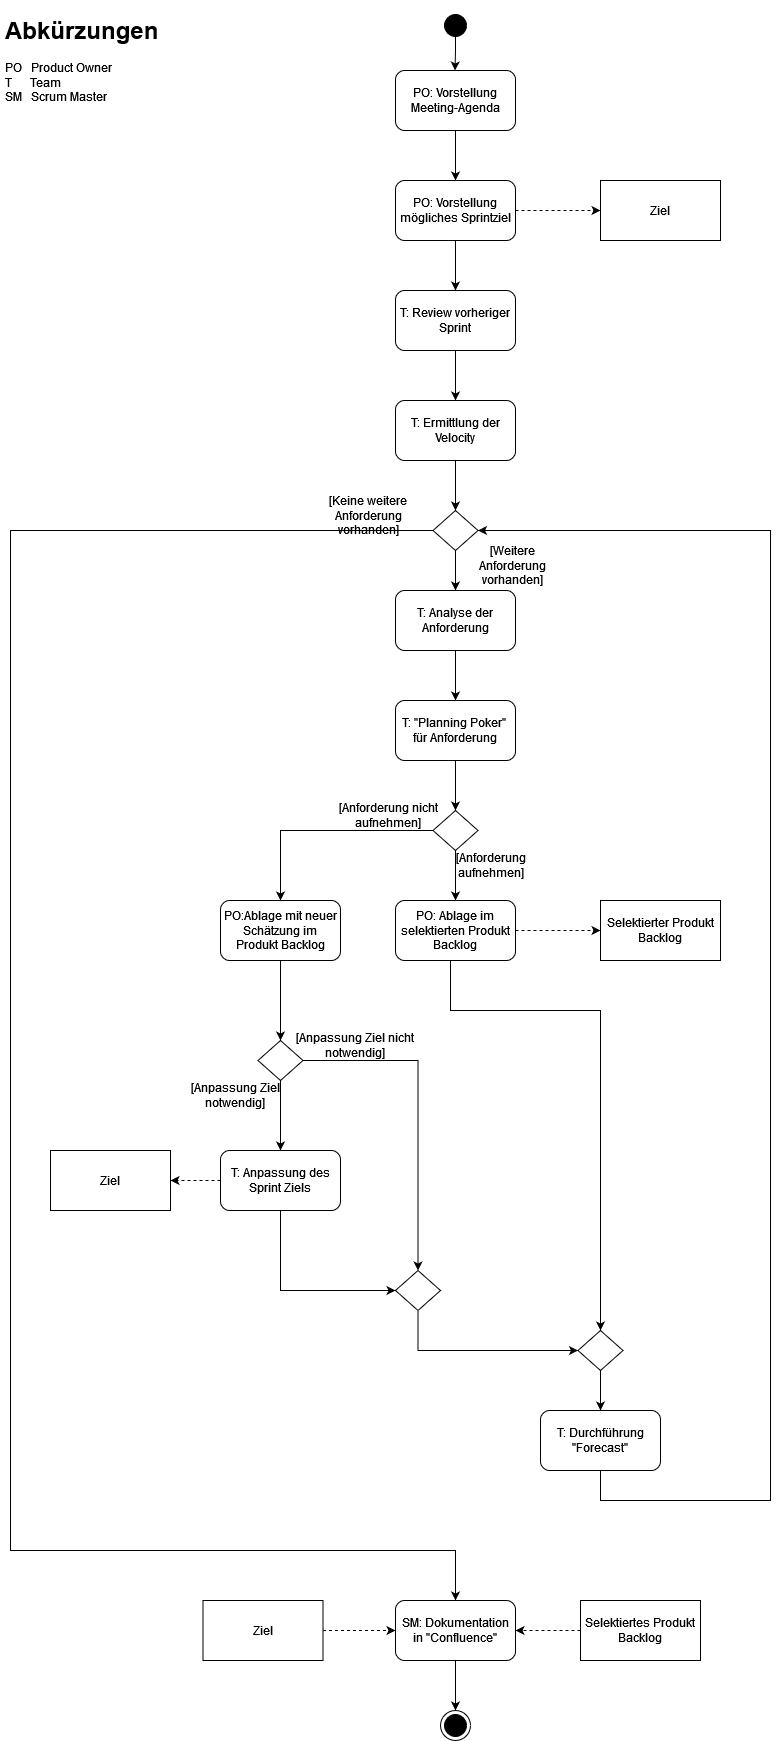

The diagram above was exported from draw.io. Its source (the exported page's mxGraphModel, read from the mxfile embedded in the PNG):
<mxGraphModel dx="1230" dy="646" grid="1" gridSize="10" guides="1" tooltips="1" connect="1" arrows="1" fold="1" page="1" pageScale="1" pageWidth="827" pageHeight="1169" math="0" shadow="0">
  <root>
    <mxCell id="WIyWlLk6GJQsqaUBKTNV-0" />
    <mxCell id="WIyWlLk6GJQsqaUBKTNV-1" parent="WIyWlLk6GJQsqaUBKTNV-0" />
    <mxCell id="1-uyKwwxqoHQVmzeWMxr-10" value="" style="edgeStyle=orthogonalEdgeStyle;rounded=0;orthogonalLoop=1;jettySize=auto;html=1;entryX=0.5;entryY=0;entryDx=0;entryDy=0;" edge="1" parent="WIyWlLk6GJQsqaUBKTNV-1" source="1-uyKwwxqoHQVmzeWMxr-11">
      <mxGeometry relative="1" as="geometry">
        <mxPoint x="465" y="200" as="targetPoint" />
      </mxGeometry>
    </mxCell>
    <mxCell id="1-uyKwwxqoHQVmzeWMxr-11" value="PO: Vorstellung Meeting-Agenda" style="rounded=1;whiteSpace=wrap;html=1;" vertex="1" parent="WIyWlLk6GJQsqaUBKTNV-1">
      <mxGeometry x="405" y="90" width="120" height="60" as="geometry" />
    </mxCell>
    <mxCell id="1-uyKwwxqoHQVmzeWMxr-12" value="" style="edgeStyle=orthogonalEdgeStyle;rounded=0;orthogonalLoop=1;jettySize=auto;html=1;entryX=0.5;entryY=0;entryDx=0;entryDy=0;startArrow=none;" edge="1" parent="WIyWlLk6GJQsqaUBKTNV-1">
      <mxGeometry relative="1" as="geometry">
        <mxPoint x="465" y="50" as="sourcePoint" />
        <mxPoint x="464.5" y="90" as="targetPoint" />
        <Array as="points">
          <mxPoint x="465" y="70" />
        </Array>
      </mxGeometry>
    </mxCell>
    <mxCell id="1-uyKwwxqoHQVmzeWMxr-13" value="" style="ellipse;html=1;shape=startState;fillColor=#000000;strokeColor=#000000;" vertex="1" parent="WIyWlLk6GJQsqaUBKTNV-1">
      <mxGeometry x="450" y="30" width="30" height="30" as="geometry" />
    </mxCell>
    <mxCell id="1-uyKwwxqoHQVmzeWMxr-14" value="&lt;h1&gt;Abkürzungen&lt;/h1&gt;&lt;p&gt;PO&amp;nbsp;&amp;nbsp; Product Owner&lt;br&gt;T&amp;nbsp;&amp;nbsp;&amp;nbsp;&amp;nbsp;&amp;nbsp; Team&lt;br&gt;SM&amp;nbsp;&amp;nbsp; Scrum Master&lt;br&gt;&lt;/p&gt;" style="text;html=1;strokeColor=none;fillColor=none;spacing=5;spacingTop=-20;whiteSpace=wrap;overflow=hidden;rounded=0;" vertex="1" parent="WIyWlLk6GJQsqaUBKTNV-1">
      <mxGeometry x="10" y="30" width="200" height="120" as="geometry" />
    </mxCell>
    <mxCell id="1-uyKwwxqoHQVmzeWMxr-61" value="" style="edgeStyle=orthogonalEdgeStyle;rounded=0;orthogonalLoop=1;jettySize=auto;html=1;entryX=0;entryY=0.5;entryDx=0;entryDy=0;dashed=1;" edge="1" parent="WIyWlLk6GJQsqaUBKTNV-1" source="1-uyKwwxqoHQVmzeWMxr-15" target="1-uyKwwxqoHQVmzeWMxr-62">
      <mxGeometry relative="1" as="geometry">
        <mxPoint x="605" y="230" as="targetPoint" />
      </mxGeometry>
    </mxCell>
    <mxCell id="1-uyKwwxqoHQVmzeWMxr-15" value="PO: Vorstellung mögliches Sprintziel" style="rounded=1;whiteSpace=wrap;html=1;" vertex="1" parent="WIyWlLk6GJQsqaUBKTNV-1">
      <mxGeometry x="405" y="200" width="120" height="60" as="geometry" />
    </mxCell>
    <mxCell id="1-uyKwwxqoHQVmzeWMxr-19" value="" style="edgeStyle=orthogonalEdgeStyle;rounded=0;orthogonalLoop=1;jettySize=auto;html=1;entryX=0.5;entryY=0;entryDx=0;entryDy=0;" edge="1" parent="WIyWlLk6GJQsqaUBKTNV-1">
      <mxGeometry relative="1" as="geometry">
        <mxPoint x="465" y="310" as="targetPoint" />
        <mxPoint x="465" y="260" as="sourcePoint" />
      </mxGeometry>
    </mxCell>
    <mxCell id="1-uyKwwxqoHQVmzeWMxr-20" style="edgeStyle=orthogonalEdgeStyle;rounded=0;orthogonalLoop=1;jettySize=auto;html=1;entryX=0.5;entryY=0;entryDx=0;entryDy=0;" edge="1" parent="WIyWlLk6GJQsqaUBKTNV-1" source="1-uyKwwxqoHQVmzeWMxr-21">
      <mxGeometry relative="1" as="geometry">
        <mxPoint x="465" y="610" as="targetPoint" />
      </mxGeometry>
    </mxCell>
    <mxCell id="1-uyKwwxqoHQVmzeWMxr-25" value="" style="edgeStyle=orthogonalEdgeStyle;rounded=0;orthogonalLoop=1;jettySize=auto;html=1;" edge="1" parent="WIyWlLk6GJQsqaUBKTNV-1" source="1-uyKwwxqoHQVmzeWMxr-21" target="1-uyKwwxqoHQVmzeWMxr-24">
      <mxGeometry relative="1" as="geometry">
        <Array as="points">
          <mxPoint x="20" y="550" />
          <mxPoint x="20" y="1570" />
          <mxPoint x="465" y="1570" />
        </Array>
      </mxGeometry>
    </mxCell>
    <mxCell id="1-uyKwwxqoHQVmzeWMxr-21" value="" style="rhombus;whiteSpace=wrap;html=1;strokeColor=#000000;fillColor=none;" vertex="1" parent="WIyWlLk6GJQsqaUBKTNV-1">
      <mxGeometry x="442.5" y="530" width="45" height="40" as="geometry" />
    </mxCell>
    <mxCell id="1-uyKwwxqoHQVmzeWMxr-28" value="" style="edgeStyle=orthogonalEdgeStyle;rounded=0;orthogonalLoop=1;jettySize=auto;html=1;" edge="1" parent="WIyWlLk6GJQsqaUBKTNV-1" source="1-uyKwwxqoHQVmzeWMxr-22" target="1-uyKwwxqoHQVmzeWMxr-27">
      <mxGeometry relative="1" as="geometry" />
    </mxCell>
    <mxCell id="1-uyKwwxqoHQVmzeWMxr-22" value="T: Analyse der Anforderung" style="rounded=1;whiteSpace=wrap;html=1;" vertex="1" parent="WIyWlLk6GJQsqaUBKTNV-1">
      <mxGeometry x="405" y="610" width="120" height="60" as="geometry" />
    </mxCell>
    <mxCell id="1-uyKwwxqoHQVmzeWMxr-23" value="[Weitere Anforderung vorhanden]" style="text;html=1;strokeColor=none;fillColor=none;align=center;verticalAlign=middle;whiteSpace=wrap;rounded=0;" vertex="1" parent="WIyWlLk6GJQsqaUBKTNV-1">
      <mxGeometry x="465" y="570" width="115" height="30" as="geometry" />
    </mxCell>
    <mxCell id="1-uyKwwxqoHQVmzeWMxr-24" value="SM: Dokumentation in &quot;Confluence&quot;" style="rounded=1;whiteSpace=wrap;html=1;fillColor=none;strokeColor=#000000;" vertex="1" parent="WIyWlLk6GJQsqaUBKTNV-1">
      <mxGeometry x="405" y="1620" width="120" height="60" as="geometry" />
    </mxCell>
    <mxCell id="1-uyKwwxqoHQVmzeWMxr-26" value="[Keine weitere Anforderung vorhanden]" style="text;html=1;strokeColor=none;fillColor=none;align=center;verticalAlign=middle;whiteSpace=wrap;rounded=0;" vertex="1" parent="WIyWlLk6GJQsqaUBKTNV-1">
      <mxGeometry x="312.5" y="520" width="130" height="30" as="geometry" />
    </mxCell>
    <mxCell id="1-uyKwwxqoHQVmzeWMxr-27" value="T: &quot;Planning Poker&quot;&amp;nbsp; für Anforderung" style="whiteSpace=wrap;html=1;rounded=1;" vertex="1" parent="WIyWlLk6GJQsqaUBKTNV-1">
      <mxGeometry x="405" y="720" width="120" height="60" as="geometry" />
    </mxCell>
    <mxCell id="1-uyKwwxqoHQVmzeWMxr-29" value="" style="edgeStyle=orthogonalEdgeStyle;rounded=0;orthogonalLoop=1;jettySize=auto;html=1;entryX=0.5;entryY=0;entryDx=0;entryDy=0;" edge="1" parent="WIyWlLk6GJQsqaUBKTNV-1" target="1-uyKwwxqoHQVmzeWMxr-31">
      <mxGeometry relative="1" as="geometry">
        <mxPoint x="465" y="820" as="targetPoint" />
        <mxPoint x="465" y="780" as="sourcePoint" />
      </mxGeometry>
    </mxCell>
    <mxCell id="1-uyKwwxqoHQVmzeWMxr-30" style="edgeStyle=orthogonalEdgeStyle;rounded=0;orthogonalLoop=1;jettySize=auto;html=1;entryX=0.5;entryY=0;entryDx=0;entryDy=0;entryPerimeter=0;" edge="1" parent="WIyWlLk6GJQsqaUBKTNV-1" source="1-uyKwwxqoHQVmzeWMxr-31" target="1-uyKwwxqoHQVmzeWMxr-32">
      <mxGeometry relative="1" as="geometry">
        <mxPoint x="465" y="910" as="targetPoint" />
      </mxGeometry>
    </mxCell>
    <mxCell id="1-uyKwwxqoHQVmzeWMxr-41" value="" style="edgeStyle=orthogonalEdgeStyle;rounded=0;orthogonalLoop=1;jettySize=auto;html=1;" edge="1" parent="WIyWlLk6GJQsqaUBKTNV-1" source="1-uyKwwxqoHQVmzeWMxr-31" target="1-uyKwwxqoHQVmzeWMxr-40">
      <mxGeometry relative="1" as="geometry" />
    </mxCell>
    <mxCell id="1-uyKwwxqoHQVmzeWMxr-31" value="" style="rhombus;whiteSpace=wrap;html=1;strokeColor=#000000;fillColor=none;" vertex="1" parent="WIyWlLk6GJQsqaUBKTNV-1">
      <mxGeometry x="442.5" y="830" width="45" height="40" as="geometry" />
    </mxCell>
    <mxCell id="1-uyKwwxqoHQVmzeWMxr-44" value="" style="edgeStyle=orthogonalEdgeStyle;rounded=0;orthogonalLoop=1;jettySize=auto;html=1;entryX=0;entryY=0.5;entryDx=0;entryDy=0;dashed=1;" edge="1" parent="WIyWlLk6GJQsqaUBKTNV-1" source="1-uyKwwxqoHQVmzeWMxr-32" target="1-uyKwwxqoHQVmzeWMxr-45">
      <mxGeometry relative="1" as="geometry">
        <mxPoint x="605" y="940" as="targetPoint" />
      </mxGeometry>
    </mxCell>
    <mxCell id="1-uyKwwxqoHQVmzeWMxr-50" style="edgeStyle=orthogonalEdgeStyle;rounded=0;orthogonalLoop=1;jettySize=auto;html=1;" edge="1" parent="WIyWlLk6GJQsqaUBKTNV-1" source="1-uyKwwxqoHQVmzeWMxr-32" target="1-uyKwwxqoHQVmzeWMxr-49">
      <mxGeometry relative="1" as="geometry">
        <Array as="points">
          <mxPoint x="460" y="1030" />
          <mxPoint x="610" y="1030" />
        </Array>
      </mxGeometry>
    </mxCell>
    <mxCell id="1-uyKwwxqoHQVmzeWMxr-32" value="PO: Ablage im selektierten Produkt Backlog" style="rounded=1;whiteSpace=wrap;html=1;" vertex="1" parent="WIyWlLk6GJQsqaUBKTNV-1">
      <mxGeometry x="405" y="920" width="120" height="60" as="geometry" />
    </mxCell>
    <mxCell id="1-uyKwwxqoHQVmzeWMxr-33" value="[Anforderung aufnehmen]" style="text;html=1;strokeColor=none;fillColor=none;align=center;verticalAlign=middle;whiteSpace=wrap;rounded=0;" vertex="1" parent="WIyWlLk6GJQsqaUBKTNV-1">
      <mxGeometry x="442.5" y="870" width="115" height="30" as="geometry" />
    </mxCell>
    <mxCell id="1-uyKwwxqoHQVmzeWMxr-34" value="[Anpassung Ziel nicht notwendig]" style="text;html=1;strokeColor=none;fillColor=none;align=center;verticalAlign=middle;whiteSpace=wrap;rounded=0;" vertex="1" parent="WIyWlLk6GJQsqaUBKTNV-1">
      <mxGeometry x="300" y="1050" width="130" height="30" as="geometry" />
    </mxCell>
    <mxCell id="1-uyKwwxqoHQVmzeWMxr-64" value="" style="edgeStyle=orthogonalEdgeStyle;rounded=0;orthogonalLoop=1;jettySize=auto;html=1;entryX=0.5;entryY=0;entryDx=0;entryDy=0;" edge="1" parent="WIyWlLk6GJQsqaUBKTNV-1" source="1-uyKwwxqoHQVmzeWMxr-40" target="1-uyKwwxqoHQVmzeWMxr-65">
      <mxGeometry relative="1" as="geometry">
        <mxPoint x="310" y="1030" as="targetPoint" />
      </mxGeometry>
    </mxCell>
    <mxCell id="1-uyKwwxqoHQVmzeWMxr-40" value="PO:Ablage mit neuer Schätzung im Produkt Backlog" style="rounded=1;whiteSpace=wrap;html=1;fillColor=none;strokeColor=#000000;" vertex="1" parent="WIyWlLk6GJQsqaUBKTNV-1">
      <mxGeometry x="230" y="920" width="120" height="60" as="geometry" />
    </mxCell>
    <mxCell id="1-uyKwwxqoHQVmzeWMxr-45" value="Selektierter Produkt Backlog" style="rounded=0;whiteSpace=wrap;html=1;" vertex="1" parent="WIyWlLk6GJQsqaUBKTNV-1">
      <mxGeometry x="610" y="920" width="120" height="60" as="geometry" />
    </mxCell>
    <mxCell id="1-uyKwwxqoHQVmzeWMxr-52" style="edgeStyle=orthogonalEdgeStyle;rounded=0;orthogonalLoop=1;jettySize=auto;html=1;entryX=1;entryY=0.5;entryDx=0;entryDy=0;" edge="1" parent="WIyWlLk6GJQsqaUBKTNV-1" source="1-uyKwwxqoHQVmzeWMxr-47" target="1-uyKwwxqoHQVmzeWMxr-21">
      <mxGeometry relative="1" as="geometry">
        <mxPoint x="800" y="800" as="targetPoint" />
        <Array as="points">
          <mxPoint x="610" y="1520" />
          <mxPoint x="780" y="1520" />
          <mxPoint x="780" y="550" />
        </Array>
      </mxGeometry>
    </mxCell>
    <mxCell id="1-uyKwwxqoHQVmzeWMxr-47" value="T: Durchführung &quot;Forecast&quot;" style="rounded=1;whiteSpace=wrap;html=1;" vertex="1" parent="WIyWlLk6GJQsqaUBKTNV-1">
      <mxGeometry x="550" y="1430" width="120" height="60" as="geometry" />
    </mxCell>
    <mxCell id="1-uyKwwxqoHQVmzeWMxr-48" style="edgeStyle=orthogonalEdgeStyle;rounded=0;orthogonalLoop=1;jettySize=auto;html=1;entryX=0.5;entryY=0;entryDx=0;entryDy=0;" edge="1" parent="WIyWlLk6GJQsqaUBKTNV-1" source="1-uyKwwxqoHQVmzeWMxr-49" target="1-uyKwwxqoHQVmzeWMxr-47">
      <mxGeometry relative="1" as="geometry" />
    </mxCell>
    <mxCell id="1-uyKwwxqoHQVmzeWMxr-49" value="" style="rhombus;whiteSpace=wrap;html=1;strokeColor=#000000;fillColor=none;" vertex="1" parent="WIyWlLk6GJQsqaUBKTNV-1">
      <mxGeometry x="587.5" y="1350" width="45" height="40" as="geometry" />
    </mxCell>
    <mxCell id="1-uyKwwxqoHQVmzeWMxr-58" value="" style="edgeStyle=orthogonalEdgeStyle;rounded=0;orthogonalLoop=1;jettySize=auto;html=1;" edge="1" parent="WIyWlLk6GJQsqaUBKTNV-1" source="1-uyKwwxqoHQVmzeWMxr-53" target="1-uyKwwxqoHQVmzeWMxr-57">
      <mxGeometry relative="1" as="geometry" />
    </mxCell>
    <mxCell id="1-uyKwwxqoHQVmzeWMxr-53" value="T: Review vorheriger Sprint" style="rounded=1;whiteSpace=wrap;html=1;" vertex="1" parent="WIyWlLk6GJQsqaUBKTNV-1">
      <mxGeometry x="405" y="310" width="120" height="60" as="geometry" />
    </mxCell>
    <mxCell id="1-uyKwwxqoHQVmzeWMxr-59" style="edgeStyle=orthogonalEdgeStyle;rounded=0;orthogonalLoop=1;jettySize=auto;html=1;entryX=0.5;entryY=0;entryDx=0;entryDy=0;" edge="1" parent="WIyWlLk6GJQsqaUBKTNV-1" source="1-uyKwwxqoHQVmzeWMxr-57" target="1-uyKwwxqoHQVmzeWMxr-21">
      <mxGeometry relative="1" as="geometry" />
    </mxCell>
    <mxCell id="1-uyKwwxqoHQVmzeWMxr-57" value="T: Ermittlung der Velocity" style="whiteSpace=wrap;html=1;rounded=1;" vertex="1" parent="WIyWlLk6GJQsqaUBKTNV-1">
      <mxGeometry x="405" y="420" width="120" height="60" as="geometry" />
    </mxCell>
    <mxCell id="1-uyKwwxqoHQVmzeWMxr-62" value="Ziel" style="rounded=0;whiteSpace=wrap;html=1;" vertex="1" parent="WIyWlLk6GJQsqaUBKTNV-1">
      <mxGeometry x="610" y="200" width="120" height="60" as="geometry" />
    </mxCell>
    <mxCell id="1-uyKwwxqoHQVmzeWMxr-72" value="" style="edgeStyle=orthogonalEdgeStyle;rounded=0;orthogonalLoop=1;jettySize=auto;html=1;" edge="1" parent="WIyWlLk6GJQsqaUBKTNV-1" source="1-uyKwwxqoHQVmzeWMxr-65" target="1-uyKwwxqoHQVmzeWMxr-71">
      <mxGeometry relative="1" as="geometry" />
    </mxCell>
    <mxCell id="1-uyKwwxqoHQVmzeWMxr-79" style="edgeStyle=orthogonalEdgeStyle;rounded=0;orthogonalLoop=1;jettySize=auto;html=1;entryX=0.5;entryY=0;entryDx=0;entryDy=0;" edge="1" parent="WIyWlLk6GJQsqaUBKTNV-1" source="1-uyKwwxqoHQVmzeWMxr-65" target="1-uyKwwxqoHQVmzeWMxr-78">
      <mxGeometry relative="1" as="geometry" />
    </mxCell>
    <mxCell id="1-uyKwwxqoHQVmzeWMxr-65" value="" style="rhombus;whiteSpace=wrap;html=1;strokeColor=#000000;fillColor=none;" vertex="1" parent="WIyWlLk6GJQsqaUBKTNV-1">
      <mxGeometry x="267.5" y="1060" width="45" height="40" as="geometry" />
    </mxCell>
    <mxCell id="1-uyKwwxqoHQVmzeWMxr-67" value="[Anforderung nicht aufnehmen]" style="text;html=1;strokeColor=none;fillColor=none;align=center;verticalAlign=middle;whiteSpace=wrap;rounded=0;" vertex="1" parent="WIyWlLk6GJQsqaUBKTNV-1">
      <mxGeometry x="332.5" y="820" width="130" height="30" as="geometry" />
    </mxCell>
    <mxCell id="1-uyKwwxqoHQVmzeWMxr-76" style="edgeStyle=orthogonalEdgeStyle;rounded=0;orthogonalLoop=1;jettySize=auto;html=1;entryX=1;entryY=0.5;entryDx=0;entryDy=0;dashed=1;" edge="1" parent="WIyWlLk6GJQsqaUBKTNV-1" source="1-uyKwwxqoHQVmzeWMxr-71" target="1-uyKwwxqoHQVmzeWMxr-75">
      <mxGeometry relative="1" as="geometry">
        <Array as="points" />
      </mxGeometry>
    </mxCell>
    <mxCell id="1-uyKwwxqoHQVmzeWMxr-77" style="edgeStyle=orthogonalEdgeStyle;rounded=0;orthogonalLoop=1;jettySize=auto;html=1;entryX=0;entryY=0.5;entryDx=0;entryDy=0;" edge="1" parent="WIyWlLk6GJQsqaUBKTNV-1" source="1-uyKwwxqoHQVmzeWMxr-71" target="1-uyKwwxqoHQVmzeWMxr-78">
      <mxGeometry relative="1" as="geometry">
        <mxPoint x="410" y="1200" as="targetPoint" />
        <Array as="points">
          <mxPoint x="290" y="1310" />
        </Array>
      </mxGeometry>
    </mxCell>
    <mxCell id="1-uyKwwxqoHQVmzeWMxr-71" value="T: Anpassung des Sprint Ziels" style="rounded=1;whiteSpace=wrap;html=1;fillColor=none;strokeColor=#000000;" vertex="1" parent="WIyWlLk6GJQsqaUBKTNV-1">
      <mxGeometry x="230" y="1170" width="120" height="60" as="geometry" />
    </mxCell>
    <mxCell id="1-uyKwwxqoHQVmzeWMxr-73" value="[Anpassung Ziel notwendig]" style="text;html=1;strokeColor=none;fillColor=none;align=center;verticalAlign=middle;whiteSpace=wrap;rounded=0;" vertex="1" parent="WIyWlLk6GJQsqaUBKTNV-1">
      <mxGeometry x="180" y="1100" width="130" height="30" as="geometry" />
    </mxCell>
    <mxCell id="1-uyKwwxqoHQVmzeWMxr-75" value="Ziel" style="rounded=0;whiteSpace=wrap;html=1;" vertex="1" parent="WIyWlLk6GJQsqaUBKTNV-1">
      <mxGeometry x="60" y="1170" width="120" height="60" as="geometry" />
    </mxCell>
    <mxCell id="1-uyKwwxqoHQVmzeWMxr-81" style="edgeStyle=orthogonalEdgeStyle;rounded=0;orthogonalLoop=1;jettySize=auto;html=1;entryX=0;entryY=0.5;entryDx=0;entryDy=0;exitX=0.5;exitY=1;exitDx=0;exitDy=0;" edge="1" parent="WIyWlLk6GJQsqaUBKTNV-1" source="1-uyKwwxqoHQVmzeWMxr-78" target="1-uyKwwxqoHQVmzeWMxr-49">
      <mxGeometry relative="1" as="geometry" />
    </mxCell>
    <mxCell id="1-uyKwwxqoHQVmzeWMxr-78" value="" style="rhombus;whiteSpace=wrap;html=1;strokeColor=#000000;fillColor=none;" vertex="1" parent="WIyWlLk6GJQsqaUBKTNV-1">
      <mxGeometry x="405" y="1290" width="45" height="40" as="geometry" />
    </mxCell>
    <mxCell id="1-uyKwwxqoHQVmzeWMxr-82" value="" style="ellipse;html=1;shape=endState;fillColor=#000000;strokeColor=#000000;" vertex="1" parent="WIyWlLk6GJQsqaUBKTNV-1">
      <mxGeometry x="450" y="1730" width="30" height="30" as="geometry" />
    </mxCell>
    <mxCell id="1-uyKwwxqoHQVmzeWMxr-83" style="edgeStyle=orthogonalEdgeStyle;rounded=0;orthogonalLoop=1;jettySize=auto;html=1;entryX=0.5;entryY=0;entryDx=0;entryDy=0;" edge="1" parent="WIyWlLk6GJQsqaUBKTNV-1" target="1-uyKwwxqoHQVmzeWMxr-82">
      <mxGeometry relative="1" as="geometry">
        <mxPoint x="465" y="1680" as="sourcePoint" />
      </mxGeometry>
    </mxCell>
    <mxCell id="1-uyKwwxqoHQVmzeWMxr-87" style="edgeStyle=orthogonalEdgeStyle;rounded=0;orthogonalLoop=1;jettySize=auto;html=1;entryX=0;entryY=0.5;entryDx=0;entryDy=0;dashed=1;" edge="1" parent="WIyWlLk6GJQsqaUBKTNV-1" source="1-uyKwwxqoHQVmzeWMxr-84" target="1-uyKwwxqoHQVmzeWMxr-24">
      <mxGeometry relative="1" as="geometry" />
    </mxCell>
    <mxCell id="1-uyKwwxqoHQVmzeWMxr-84" value="Ziel" style="rounded=0;whiteSpace=wrap;html=1;" vertex="1" parent="WIyWlLk6GJQsqaUBKTNV-1">
      <mxGeometry x="212.5" y="1620" width="120" height="60" as="geometry" />
    </mxCell>
    <mxCell id="1-uyKwwxqoHQVmzeWMxr-86" style="edgeStyle=orthogonalEdgeStyle;rounded=0;orthogonalLoop=1;jettySize=auto;html=1;entryX=1;entryY=0.5;entryDx=0;entryDy=0;dashed=1;" edge="1" parent="WIyWlLk6GJQsqaUBKTNV-1" source="1-uyKwwxqoHQVmzeWMxr-85" target="1-uyKwwxqoHQVmzeWMxr-24">
      <mxGeometry relative="1" as="geometry" />
    </mxCell>
    <mxCell id="1-uyKwwxqoHQVmzeWMxr-85" value="Selektiertes Produkt Backlog" style="rounded=0;whiteSpace=wrap;html=1;" vertex="1" parent="WIyWlLk6GJQsqaUBKTNV-1">
      <mxGeometry x="590" y="1620" width="120" height="60" as="geometry" />
    </mxCell>
  </root>
</mxGraphModel>